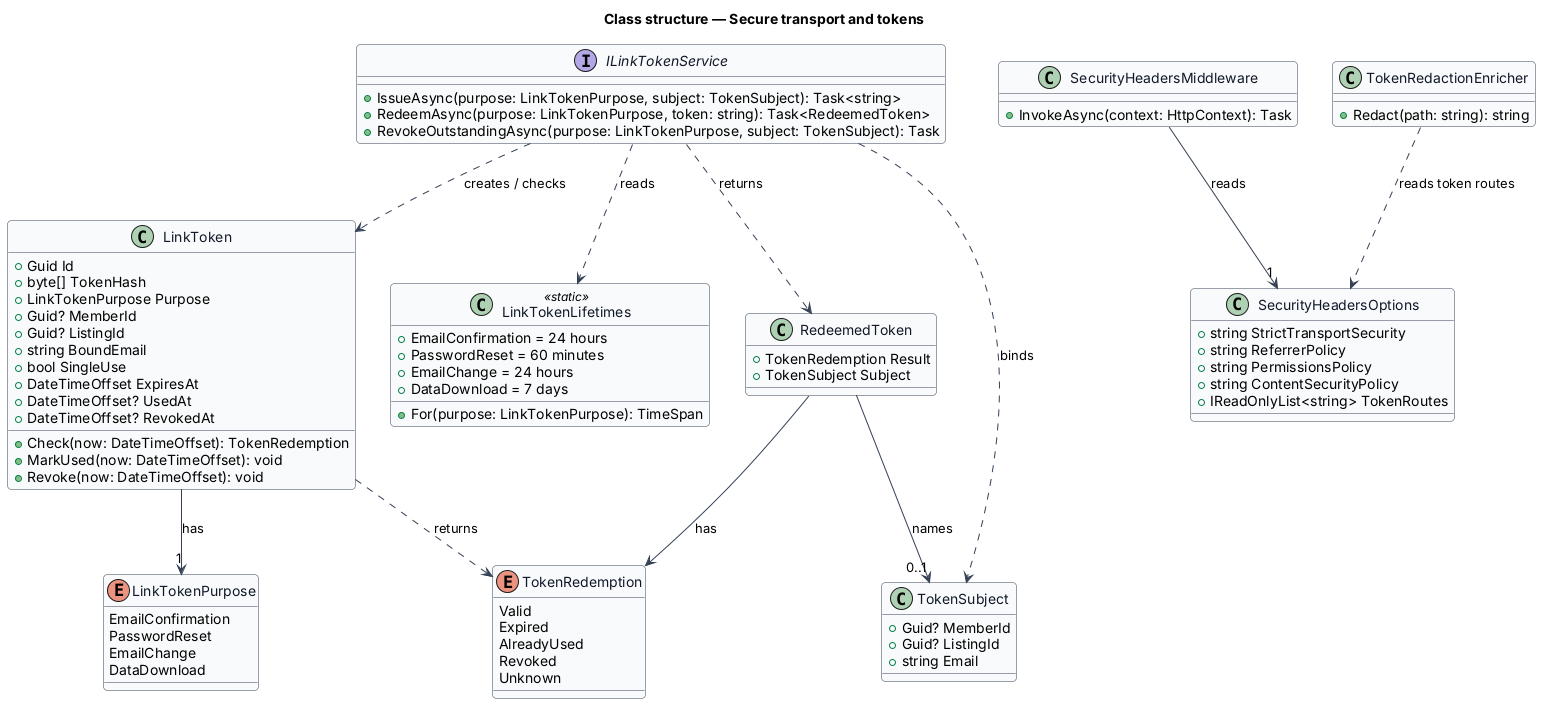

The diagram above was rendered by PlantUML. Its source (embedded in the PNG):
@startuml
' --- shared skin header ---
skinparam backgroundColor #FFFFFF
skinparam shadowing false
skinparam roundcorner 8
skinparam defaultFontName Arial
skinparam ArrowColor #344054
skinparam class {
  BorderColor #344054
  FontColor #101828
  BackgroundColor #F9FAFB
}
' --------------------------
title Class structure — Secure transport and tokens

enum LinkTokenPurpose {
  EmailConfirmation
  PasswordReset
  EmailChange
  DataDownload
}

enum TokenRedemption {
  Valid
  Expired
  AlreadyUsed
  Revoked
  Unknown
}

class LinkToken {
  +Guid Id
  +byte[] TokenHash
  +LinkTokenPurpose Purpose
  +Guid? MemberId
  +Guid? ListingId
  +string BoundEmail
  +bool SingleUse
  +DateTimeOffset ExpiresAt
  +DateTimeOffset? UsedAt
  +DateTimeOffset? RevokedAt
  +Check(now: DateTimeOffset): TokenRedemption
  +MarkUsed(now: DateTimeOffset): void
  +Revoke(now: DateTimeOffset): void
}

class LinkTokenLifetimes <<static>> {
  +EmailConfirmation = 24 hours
  +PasswordReset = 60 minutes
  +EmailChange = 24 hours
  +DataDownload = 7 days
  +For(purpose: LinkTokenPurpose): TimeSpan
}

interface ILinkTokenService {
  +IssueAsync(purpose: LinkTokenPurpose, subject: TokenSubject): Task<string>
  +RedeemAsync(purpose: LinkTokenPurpose, token: string): Task<RedeemedToken>
  +RevokeOutstandingAsync(purpose: LinkTokenPurpose, subject: TokenSubject): Task
}

class TokenSubject {
  +Guid? MemberId
  +Guid? ListingId
  +string Email
}

class RedeemedToken {
  +TokenRedemption Result
  +TokenSubject Subject
}

class SecurityHeadersOptions {
  +string StrictTransportSecurity
  +string ReferrerPolicy
  +string PermissionsPolicy
  +string ContentSecurityPolicy
  +IReadOnlyList<string> TokenRoutes
}

class SecurityHeadersMiddleware {
  +InvokeAsync(context: HttpContext): Task
}

class TokenRedactionEnricher {
  +Redact(path: string): string
}

ILinkTokenService ..> LinkToken : creates / checks
ILinkTokenService ..> RedeemedToken : returns
ILinkTokenService ..> LinkTokenLifetimes : reads
ILinkTokenService ..> TokenSubject : binds
LinkToken --> "1" LinkTokenPurpose : has
LinkToken ..> TokenRedemption : returns
RedeemedToken --> TokenRedemption : has
RedeemedToken --> "0..1" TokenSubject : names
SecurityHeadersMiddleware --> "1" SecurityHeadersOptions : reads
TokenRedactionEnricher ..> SecurityHeadersOptions : reads token routes
@enduml